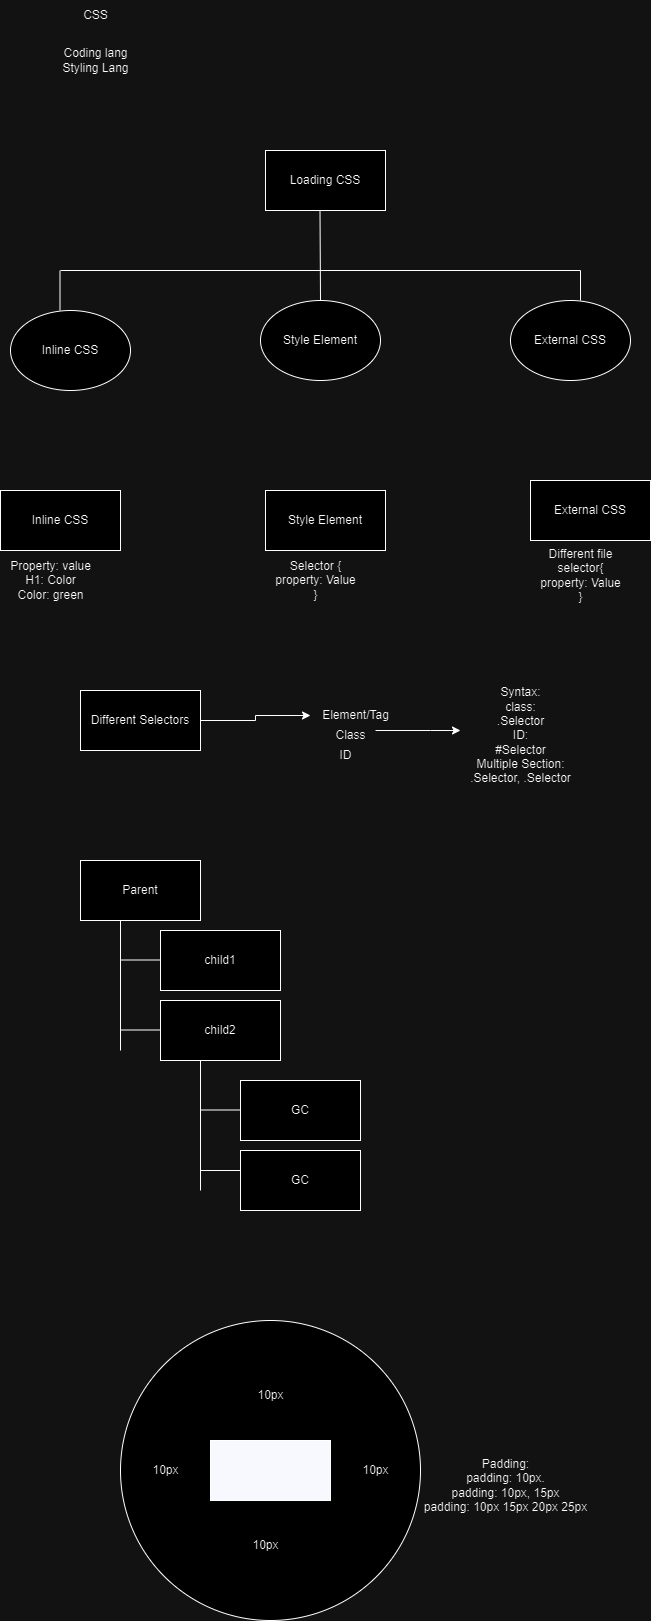

The diagram above was exported from draw.io. Its source (the exported page's mxGraphModel, read from the mxfile embedded in the PNG):
<mxGraphModel dx="880" dy="478" grid="1" gridSize="10" guides="1" tooltips="1" connect="1" arrows="1" fold="1" page="1" pageScale="1" pageWidth="850" pageHeight="1100" math="0" shadow="0">
  <root>
    <mxCell id="0" />
    <mxCell id="1" parent="0" />
    <mxCell id="9u1KozF2vBmRuoRRIBUn-1" value="CSS" style="text;html=1;align=center;verticalAlign=middle;resizable=0;points=[];autosize=1;strokeColor=none;fillColor=none;" parent="1" vertex="1">
      <mxGeometry x="170" y="90" width="50" height="30" as="geometry" />
    </mxCell>
    <mxCell id="9u1KozF2vBmRuoRRIBUn-2" value="Coding lang&lt;br&gt;Styling Lang" style="text;html=1;align=center;verticalAlign=middle;resizable=0;points=[];autosize=1;strokeColor=none;fillColor=none;" parent="1" vertex="1">
      <mxGeometry x="150" y="130" width="90" height="40" as="geometry" />
    </mxCell>
    <mxCell id="9u1KozF2vBmRuoRRIBUn-3" value="Loading CSS" style="whiteSpace=wrap;html=1;" parent="1" vertex="1">
      <mxGeometry x="365" y="240" width="120" height="60" as="geometry" />
    </mxCell>
    <mxCell id="9u1KozF2vBmRuoRRIBUn-4" value="Inline CSS" style="ellipse;whiteSpace=wrap;html=1;" parent="1" vertex="1">
      <mxGeometry x="110" y="400" width="120" height="80" as="geometry" />
    </mxCell>
    <mxCell id="9u1KozF2vBmRuoRRIBUn-5" value="Style Element" style="ellipse;whiteSpace=wrap;html=1;" parent="1" vertex="1">
      <mxGeometry x="360" y="390" width="120" height="80" as="geometry" />
    </mxCell>
    <mxCell id="9u1KozF2vBmRuoRRIBUn-6" value="External CSS" style="ellipse;whiteSpace=wrap;html=1;" parent="1" vertex="1">
      <mxGeometry x="610" y="390" width="120" height="80" as="geometry" />
    </mxCell>
    <mxCell id="9u1KozF2vBmRuoRRIBUn-7" value="Inline CSS" style="whiteSpace=wrap;html=1;" parent="1" vertex="1">
      <mxGeometry x="100" y="580" width="120" height="60" as="geometry" />
    </mxCell>
    <mxCell id="9u1KozF2vBmRuoRRIBUn-8" value="Property: value&lt;br&gt;H1: Color&lt;br&gt;Color: green" style="text;html=1;align=center;verticalAlign=middle;resizable=0;points=[];autosize=1;strokeColor=none;fillColor=none;" parent="1" vertex="1">
      <mxGeometry x="100" y="640" width="100" height="60" as="geometry" />
    </mxCell>
    <mxCell id="9u1KozF2vBmRuoRRIBUn-9" value="Style Element" style="whiteSpace=wrap;html=1;" parent="1" vertex="1">
      <mxGeometry x="365" y="580" width="120" height="60" as="geometry" />
    </mxCell>
    <mxCell id="9u1KozF2vBmRuoRRIBUn-10" value="Selector {&lt;br&gt;property: Value&lt;div&gt;}&lt;/div&gt;" style="text;html=1;align=center;verticalAlign=middle;resizable=0;points=[];autosize=1;strokeColor=none;fillColor=none;" parent="1" vertex="1">
      <mxGeometry x="365" y="640" width="100" height="60" as="geometry" />
    </mxCell>
    <mxCell id="9u1KozF2vBmRuoRRIBUn-11" value="External CSS" style="whiteSpace=wrap;html=1;" parent="1" vertex="1">
      <mxGeometry x="630" y="570" width="120" height="60" as="geometry" />
    </mxCell>
    <mxCell id="9u1KozF2vBmRuoRRIBUn-12" value="Different file&lt;br&gt;selector{&lt;div&gt;property: Value&lt;br&gt;}&lt;/div&gt;" style="text;html=1;align=center;verticalAlign=middle;resizable=0;points=[];autosize=1;strokeColor=none;fillColor=none;" parent="1" vertex="1">
      <mxGeometry x="630" y="630" width="100" height="70" as="geometry" />
    </mxCell>
    <mxCell id="7J95p3oaEdWI6PwoKqO2-7" value="" style="edgeStyle=orthogonalEdgeStyle;rounded=0;orthogonalLoop=1;jettySize=auto;html=1;" edge="1" parent="1" source="9u1KozF2vBmRuoRRIBUn-13" target="9u1KozF2vBmRuoRRIBUn-14">
      <mxGeometry relative="1" as="geometry" />
    </mxCell>
    <mxCell id="9u1KozF2vBmRuoRRIBUn-13" value="Different Selectors" style="whiteSpace=wrap;html=1;" parent="1" vertex="1">
      <mxGeometry x="180" y="780" width="120" height="60" as="geometry" />
    </mxCell>
    <mxCell id="9u1KozF2vBmRuoRRIBUn-14" value="Element/Tag" style="text;html=1;align=center;verticalAlign=middle;resizable=0;points=[];autosize=1;strokeColor=none;fillColor=none;" parent="1" vertex="1">
      <mxGeometry x="410" y="790" width="90" height="30" as="geometry" />
    </mxCell>
    <mxCell id="7J95p3oaEdWI6PwoKqO2-8" value="" style="edgeStyle=orthogonalEdgeStyle;rounded=0;orthogonalLoop=1;jettySize=auto;html=1;" edge="1" parent="1" source="9u1KozF2vBmRuoRRIBUn-15" target="9u1KozF2vBmRuoRRIBUn-17">
      <mxGeometry relative="1" as="geometry">
        <Array as="points">
          <mxPoint x="530" y="820" />
          <mxPoint x="530" y="820" />
        </Array>
      </mxGeometry>
    </mxCell>
    <mxCell id="9u1KozF2vBmRuoRRIBUn-15" value="Class" style="text;html=1;align=center;verticalAlign=middle;resizable=0;points=[];autosize=1;strokeColor=none;fillColor=none;" parent="1" vertex="1">
      <mxGeometry x="425" y="810" width="50" height="30" as="geometry" />
    </mxCell>
    <mxCell id="9u1KozF2vBmRuoRRIBUn-16" value="ID" style="text;html=1;align=center;verticalAlign=middle;resizable=0;points=[];autosize=1;strokeColor=none;fillColor=none;" parent="1" vertex="1">
      <mxGeometry x="425" y="830" width="40" height="30" as="geometry" />
    </mxCell>
    <mxCell id="9u1KozF2vBmRuoRRIBUn-17" value="Syntax:&lt;br&gt;class:&lt;br&gt;.Selector&lt;div&gt;ID:&lt;br&gt;#Selector&lt;br&gt;Multiple Section:&lt;br&gt;.Selector, .Selector&lt;/div&gt;" style="text;html=1;align=center;verticalAlign=middle;resizable=0;points=[];autosize=1;strokeColor=none;fillColor=none;" parent="1" vertex="1">
      <mxGeometry x="560" y="770" width="120" height="110" as="geometry" />
    </mxCell>
    <mxCell id="9u1KozF2vBmRuoRRIBUn-18" value="Parent" style="whiteSpace=wrap;html=1;" parent="1" vertex="1">
      <mxGeometry x="180" y="950" width="120" height="60" as="geometry" />
    </mxCell>
    <mxCell id="9u1KozF2vBmRuoRRIBUn-19" value="child1" style="whiteSpace=wrap;html=1;" parent="1" vertex="1">
      <mxGeometry x="260" y="1020" width="120" height="60" as="geometry" />
    </mxCell>
    <mxCell id="9u1KozF2vBmRuoRRIBUn-20" value="child2" style="whiteSpace=wrap;html=1;" parent="1" vertex="1">
      <mxGeometry x="260" y="1090" width="120" height="60" as="geometry" />
    </mxCell>
    <mxCell id="9u1KozF2vBmRuoRRIBUn-21" value="GC" style="whiteSpace=wrap;html=1;" parent="1" vertex="1">
      <mxGeometry x="340" y="1170" width="120" height="60" as="geometry" />
    </mxCell>
    <mxCell id="9u1KozF2vBmRuoRRIBUn-22" value="GC" style="whiteSpace=wrap;html=1;" parent="1" vertex="1">
      <mxGeometry x="340" y="1240" width="120" height="60" as="geometry" />
    </mxCell>
    <mxCell id="9u1KozF2vBmRuoRRIBUn-23" value="" style="ellipse;whiteSpace=wrap;html=1;aspect=fixed;" parent="1" vertex="1">
      <mxGeometry x="220" y="1410" width="300" height="300" as="geometry" />
    </mxCell>
    <mxCell id="9u1KozF2vBmRuoRRIBUn-24" value="" style="rounded=0;whiteSpace=wrap;html=1;fillColor=#000033;" parent="1" vertex="1">
      <mxGeometry x="310" y="1530" width="120" height="60" as="geometry" />
    </mxCell>
    <mxCell id="9u1KozF2vBmRuoRRIBUn-26" value="10px" style="text;html=1;align=center;verticalAlign=middle;resizable=0;points=[];autosize=1;strokeColor=none;fillColor=none;" parent="1" vertex="1">
      <mxGeometry x="345" y="1470" width="50" height="30" as="geometry" />
    </mxCell>
    <mxCell id="9u1KozF2vBmRuoRRIBUn-27" value="10px" style="text;html=1;align=center;verticalAlign=middle;resizable=0;points=[];autosize=1;strokeColor=none;fillColor=none;" parent="1" vertex="1">
      <mxGeometry x="450" y="1545" width="50" height="30" as="geometry" />
    </mxCell>
    <mxCell id="9u1KozF2vBmRuoRRIBUn-28" value="10px" style="text;html=1;align=center;verticalAlign=middle;resizable=0;points=[];autosize=1;strokeColor=none;fillColor=none;" parent="1" vertex="1">
      <mxGeometry x="340" y="1620" width="50" height="30" as="geometry" />
    </mxCell>
    <mxCell id="9u1KozF2vBmRuoRRIBUn-29" value="10px" style="text;html=1;align=center;verticalAlign=middle;resizable=0;points=[];autosize=1;strokeColor=none;fillColor=none;" parent="1" vertex="1">
      <mxGeometry x="240" y="1545" width="50" height="30" as="geometry" />
    </mxCell>
    <mxCell id="9u1KozF2vBmRuoRRIBUn-30" value="Padding:&lt;div&gt;padding: 10px.&lt;br&gt;padding: 10px, 15px&lt;br&gt;padding: 10px 15px 20px 25px&lt;/div&gt;" style="text;html=1;align=center;verticalAlign=middle;resizable=0;points=[];autosize=1;strokeColor=none;fillColor=none;" parent="1" vertex="1">
      <mxGeometry x="510" y="1540" width="190" height="70" as="geometry" />
    </mxCell>
    <mxCell id="7J95p3oaEdWI6PwoKqO2-1" value="" style="endArrow=none;html=1;rounded=0;exitX=0.5;exitY=0;exitDx=0;exitDy=0;" edge="1" parent="1" source="9u1KozF2vBmRuoRRIBUn-5">
      <mxGeometry width="50" height="50" relative="1" as="geometry">
        <mxPoint x="419.5" y="380" as="sourcePoint" />
        <mxPoint x="419.5" y="300" as="targetPoint" />
      </mxGeometry>
    </mxCell>
    <mxCell id="7J95p3oaEdWI6PwoKqO2-2" value="" style="endArrow=none;html=1;rounded=0;" edge="1" parent="1">
      <mxGeometry width="50" height="50" relative="1" as="geometry">
        <mxPoint x="160" y="360" as="sourcePoint" />
        <mxPoint x="680" y="360" as="targetPoint" />
      </mxGeometry>
    </mxCell>
    <mxCell id="7J95p3oaEdWI6PwoKqO2-3" value="" style="endArrow=none;html=1;rounded=0;" edge="1" parent="1">
      <mxGeometry width="50" height="50" relative="1" as="geometry">
        <mxPoint x="159.5" y="400" as="sourcePoint" />
        <mxPoint x="159.5" y="360" as="targetPoint" />
      </mxGeometry>
    </mxCell>
    <mxCell id="7J95p3oaEdWI6PwoKqO2-4" value="" style="endArrow=none;html=1;rounded=0;" edge="1" parent="1">
      <mxGeometry width="50" height="50" relative="1" as="geometry">
        <mxPoint x="680" y="390" as="sourcePoint" />
        <mxPoint x="680" y="360" as="targetPoint" />
      </mxGeometry>
    </mxCell>
    <mxCell id="7J95p3oaEdWI6PwoKqO2-10" value="" style="endArrow=none;html=1;rounded=0;" edge="1" parent="1">
      <mxGeometry width="50" height="50" relative="1" as="geometry">
        <mxPoint x="220" y="1140" as="sourcePoint" />
        <mxPoint x="220" y="1010" as="targetPoint" />
      </mxGeometry>
    </mxCell>
    <mxCell id="7J95p3oaEdWI6PwoKqO2-11" value="" style="endArrow=none;html=1;rounded=0;" edge="1" parent="1">
      <mxGeometry width="50" height="50" relative="1" as="geometry">
        <mxPoint x="220" y="1049.5" as="sourcePoint" />
        <mxPoint x="260" y="1049.5" as="targetPoint" />
      </mxGeometry>
    </mxCell>
    <mxCell id="7J95p3oaEdWI6PwoKqO2-12" value="" style="endArrow=none;html=1;rounded=0;" edge="1" parent="1">
      <mxGeometry width="50" height="50" relative="1" as="geometry">
        <mxPoint x="220" y="1119.5" as="sourcePoint" />
        <mxPoint x="260" y="1119.5" as="targetPoint" />
      </mxGeometry>
    </mxCell>
    <mxCell id="7J95p3oaEdWI6PwoKqO2-13" value="" style="endArrow=none;html=1;rounded=0;" edge="1" parent="1">
      <mxGeometry width="50" height="50" relative="1" as="geometry">
        <mxPoint x="300" y="1280" as="sourcePoint" />
        <mxPoint x="300" y="1150" as="targetPoint" />
      </mxGeometry>
    </mxCell>
    <mxCell id="7J95p3oaEdWI6PwoKqO2-14" value="" style="endArrow=none;html=1;rounded=0;" edge="1" parent="1">
      <mxGeometry width="50" height="50" relative="1" as="geometry">
        <mxPoint x="300" y="1199.5" as="sourcePoint" />
        <mxPoint x="340" y="1199.5" as="targetPoint" />
      </mxGeometry>
    </mxCell>
    <mxCell id="7J95p3oaEdWI6PwoKqO2-15" value="" style="endArrow=none;html=1;rounded=0;" edge="1" parent="1">
      <mxGeometry width="50" height="50" relative="1" as="geometry">
        <mxPoint x="300" y="1260" as="sourcePoint" />
        <mxPoint x="340" y="1260" as="targetPoint" />
      </mxGeometry>
    </mxCell>
  </root>
</mxGraphModel>